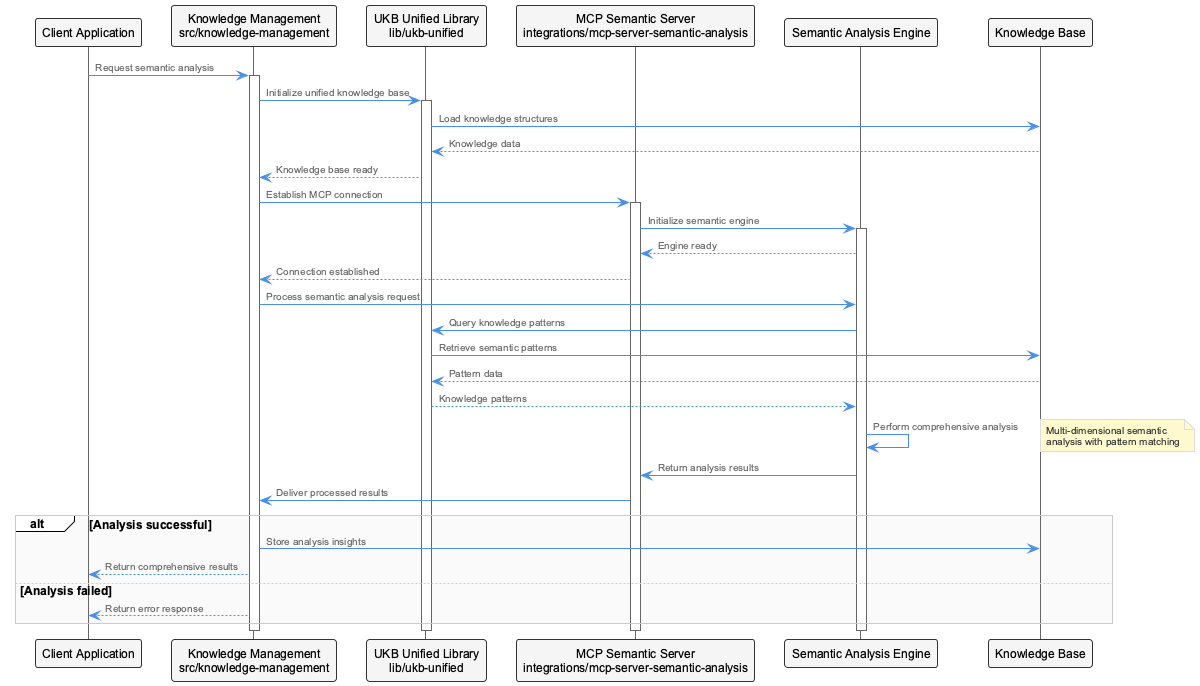

The diagram above was rendered by PlantUML. Its source (embedded in the PNG):
@startuml
!include /Users/q284340/Agentic/coding/docs/puml/_standard-style.puml

participant "Client Application" as Client
participant "Knowledge Management\nsrc/knowledge-management" as KM
participant "UKB Unified Library\nlib/ukb-unified" as UKB
participant "MCP Semantic Server\nintegrations/mcp-server-semantic-analysis" as MCP
participant "Semantic Analysis Engine" as SAE
participant "Knowledge Base" as KB

Client -> KM: Request semantic analysis
activate KM

KM -> UKB: Initialize unified knowledge base
activate UKB
UKB -> KB: Load knowledge structures
KB --> UKB: Knowledge data
UKB --> KM: Knowledge base ready

KM -> MCP: Establish MCP connection
activate MCP
MCP -> SAE: Initialize semantic engine
activate SAE
SAE --> MCP: Engine ready
MCP --> KM: Connection established

KM -> SAE: Process semantic analysis request
SAE -> UKB: Query knowledge patterns
UKB -> KB: Retrieve semantic patterns
KB --> UKB: Pattern data
UKB --> SAE: Knowledge patterns

SAE -> SAE: Perform comprehensive analysis
note right: Multi-dimensional semantic\nanalysis with pattern matching

SAE -> MCP: Return analysis results
MCP -> KM: Deliver processed results

alt Analysis successful
    KM -> KB: Store analysis insights
    KM --> Client: Return comprehensive results
else Analysis failed
    KM --> Client: Return error response
end

deactivate SAE
deactivate MCP
deactivate UKB
deactivate KM

@enduml